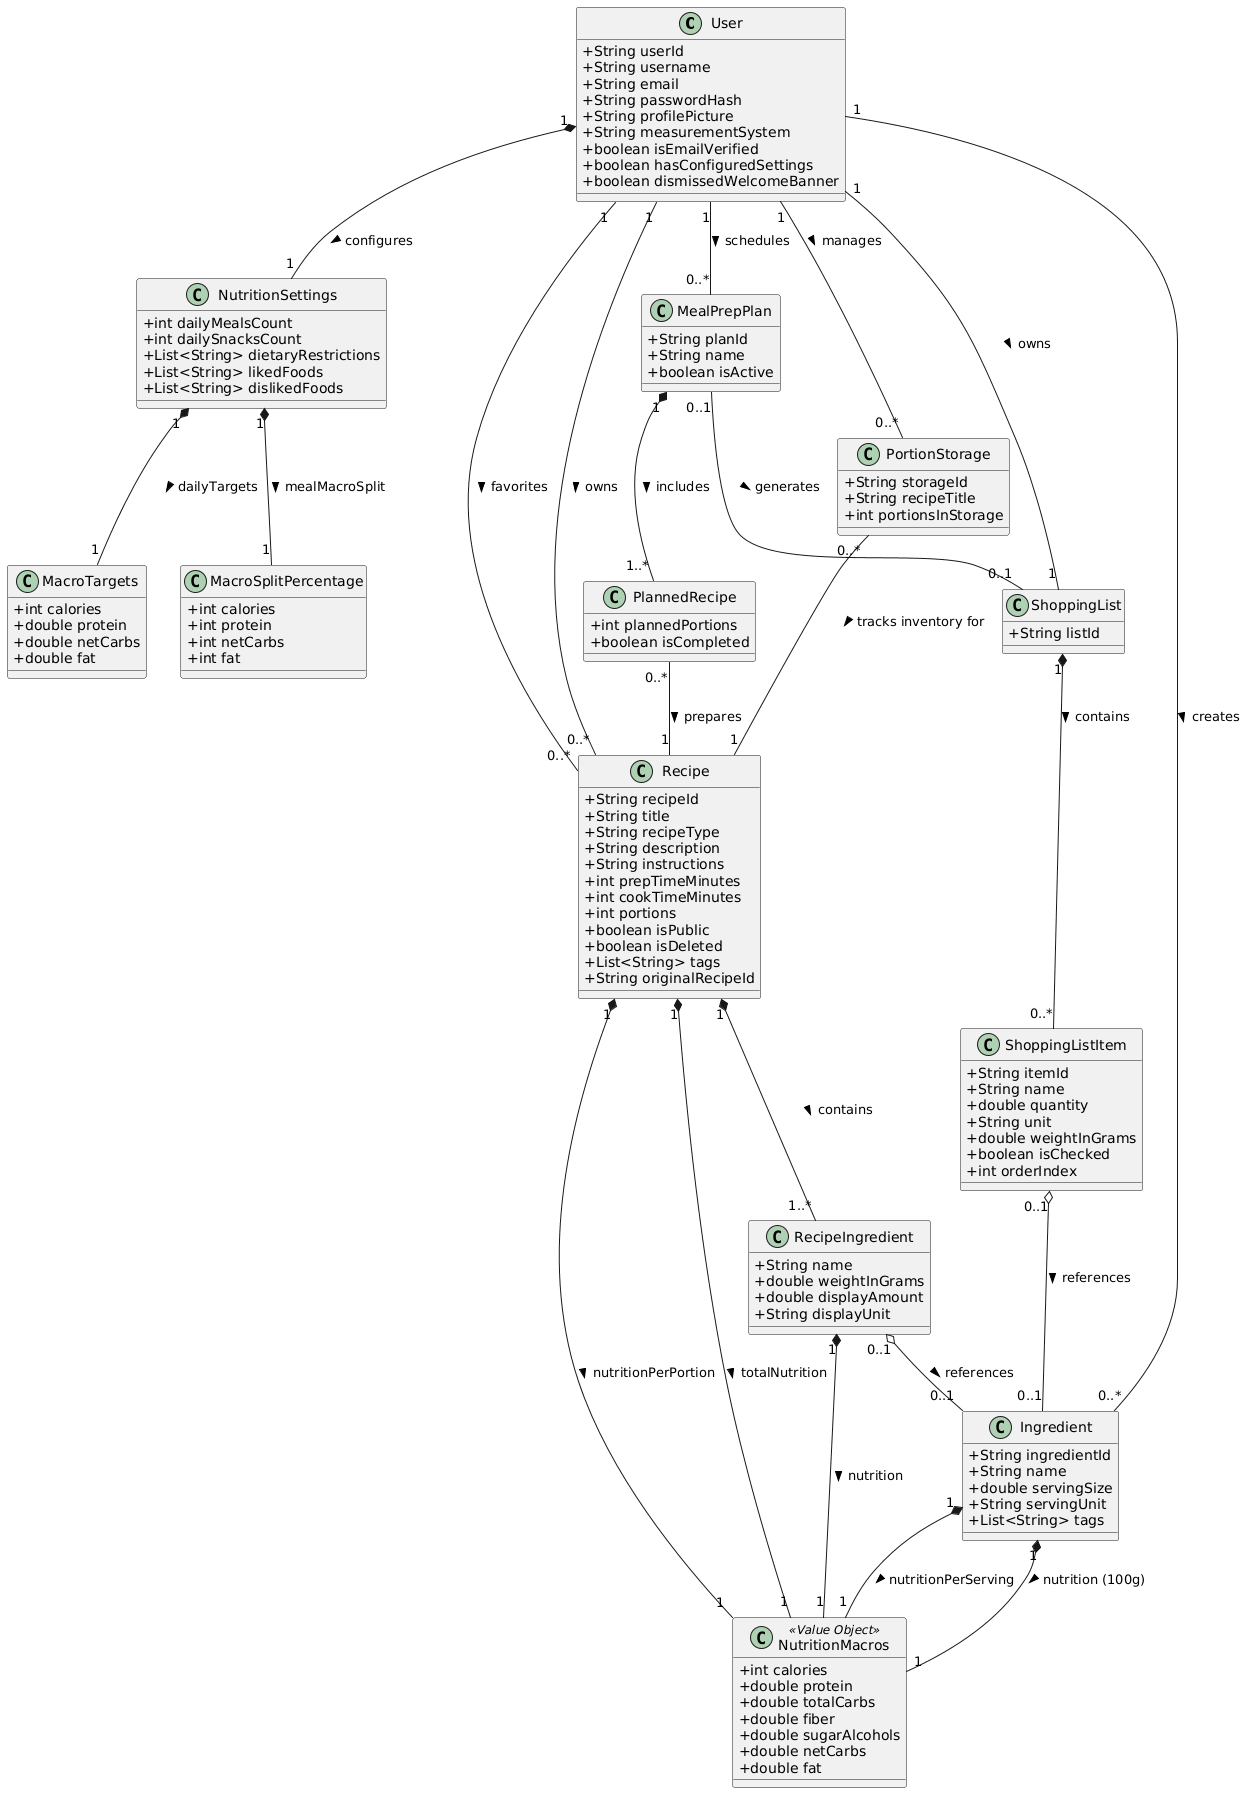

The diagram above was rendered by PlantUML. Its source (embedded in the PNG):
@startuml
skinparam classAttributeIconSize 0

class User {
    + String userId
    + String username
    + String email
    + String passwordHash
    + String profilePicture
    + String measurementSystem
    + boolean isEmailVerified
    + boolean hasConfiguredSettings
    + boolean dismissedWelcomeBanner
}

class NutritionSettings {
    + int dailyMealsCount
    + int dailySnacksCount
    + List<String> dietaryRestrictions
    + List<String> likedFoods
    + List<String> dislikedFoods
}

class MacroTargets {
    + int calories
    + double protein
    + double netCarbs
    + double fat
}

class MacroSplitPercentage {
    + int calories
    + int protein
    + int netCarbs
    + int fat
}

class NutritionMacros <<Value Object>> {
    + int calories
    + double protein
    + double totalCarbs
    + double fiber
    + double sugarAlcohols
    + double netCarbs
    + double fat
}

class Recipe {
    + String recipeId
    + String title
    + String recipeType
    + String description
    + String instructions
    + int prepTimeMinutes
    + int cookTimeMinutes
    + int portions
    + boolean isPublic
    + boolean isDeleted
    + List<String> tags
    + String originalRecipeId
}

class RecipeIngredient {
    + String name
    + double weightInGrams
    + double displayAmount
    + String displayUnit
}

class Ingredient {
    + String ingredientId
    + String name
    + double servingSize
    + String servingUnit
    + List<String> tags
}

class MealPrepPlan {
    + String planId
    + String name
    + boolean isActive
}

class PlannedRecipe {
    + int plannedPortions
    + boolean isCompleted
}

class ShoppingList {
    + String listId
}

class ShoppingListItem {
    + String itemId
    + String name
    + double quantity
    + String unit
    + double weightInGrams
    + boolean isChecked
    + int orderIndex
}

class PortionStorage {
    + String storageId
    + String recipeTitle
    + int portionsInStorage
}

' User Relationships
User "1" *-- "1" NutritionSettings : configures >
NutritionSettings "1" *-- "1" MacroTargets : dailyTargets >
NutritionSettings "1" *-- "1" MacroSplitPercentage : mealMacroSplit >

User "1" -- "0..*" Recipe : owns >
User "1" -- "0..*" Recipe : favorites >
User "1" -- "0..*" Ingredient : creates >
User "1" -- "0..*" MealPrepPlan : schedules >
User "1" -- "1" ShoppingList : owns >
User "1" -- "0..*" PortionStorage : manages >

' Recipe & Ingredient Relationships
Recipe "1" *-- "1..*" RecipeIngredient : contains >
RecipeIngredient "0..1" o-- "0..1" Ingredient : references >

Recipe "1" *-- "1" NutritionMacros : totalNutrition >
Recipe "1" *-- "1" NutritionMacros : nutritionPerPortion >
Ingredient "1" *-- "1" NutritionMacros : nutritionPerServing >
Ingredient "1" *-- "1" NutritionMacros : nutrition (100g) >
RecipeIngredient "1" *-- "1" NutritionMacros : nutrition >

' Meal Prep & Shopping Relationships
MealPrepPlan "1" *-- "1..*" PlannedRecipe : includes >
PlannedRecipe "0..*" -- "1" Recipe : prepares >
MealPrepPlan "0..1" -- "0..1" ShoppingList : generates >

ShoppingList "1" *-- "0..*" ShoppingListItem : contains >
ShoppingListItem "0..1" o-- "0..1" Ingredient : references >

' Portion Storage Relationships
PortionStorage "0..*" -- "1" Recipe : tracks inventory for >

@endluml